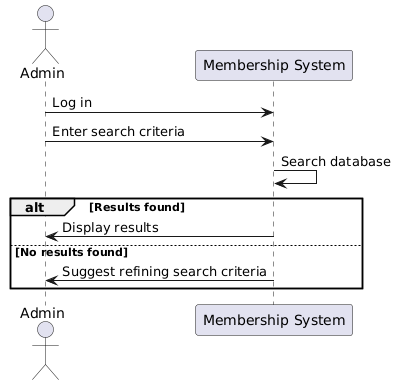

The diagram above was rendered by PlantUML. Its source (embedded in the PNG):
@startuml
actor Admin
participant "Membership System" as System

Admin -> System: Log in
Admin -> System: Enter search criteria
System -> System: Search database
alt Results found
    System -> Admin: Display results
else No results found
    System -> Admin: Suggest refining search criteria
end
@enduml